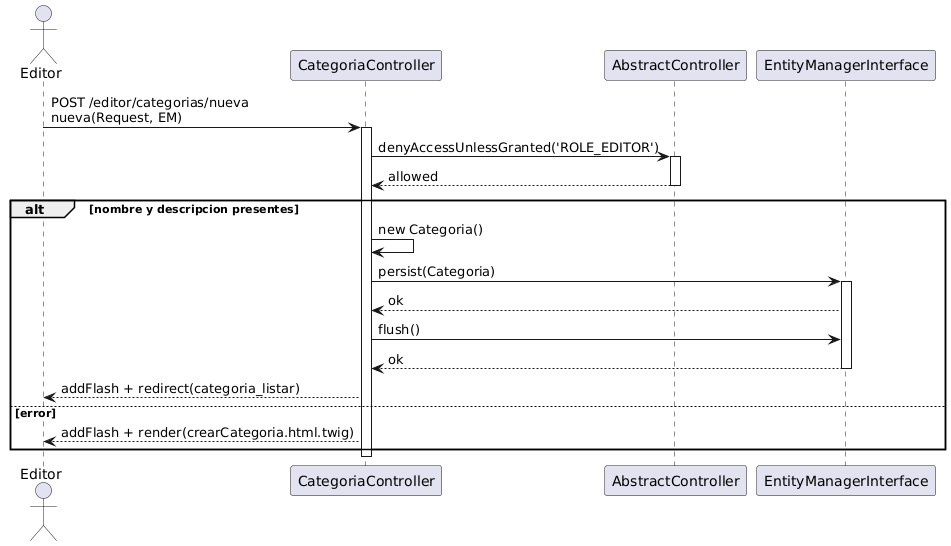

The diagram above was rendered by PlantUML. Its source (embedded in the PNG):
@startuml
actor Editor
participant "CategoriaController" as CategoriaController
participant "AbstractController" as AbstractController
participant "EntityManagerInterface" as EM

Editor -> CategoriaController : POST /editor/categorias/nueva\nnueva(Request, EM)
activate CategoriaController
CategoriaController -> AbstractController : denyAccessUnlessGranted('ROLE_EDITOR')
activate AbstractController
AbstractController --> CategoriaController : allowed
deactivate AbstractController
alt nombre y descripcion presentes
CategoriaController -> CategoriaController : new Categoria()
CategoriaController -> EM : persist(Categoria)
activate EM
EM --> CategoriaController : ok
CategoriaController -> EM : flush()
EM --> CategoriaController : ok
deactivate EM
CategoriaController --> Editor : addFlash + redirect(categoria_listar)
else error
CategoriaController --> Editor : addFlash + render(crearCategoria.html.twig)
end
deactivate CategoriaController
@enduml